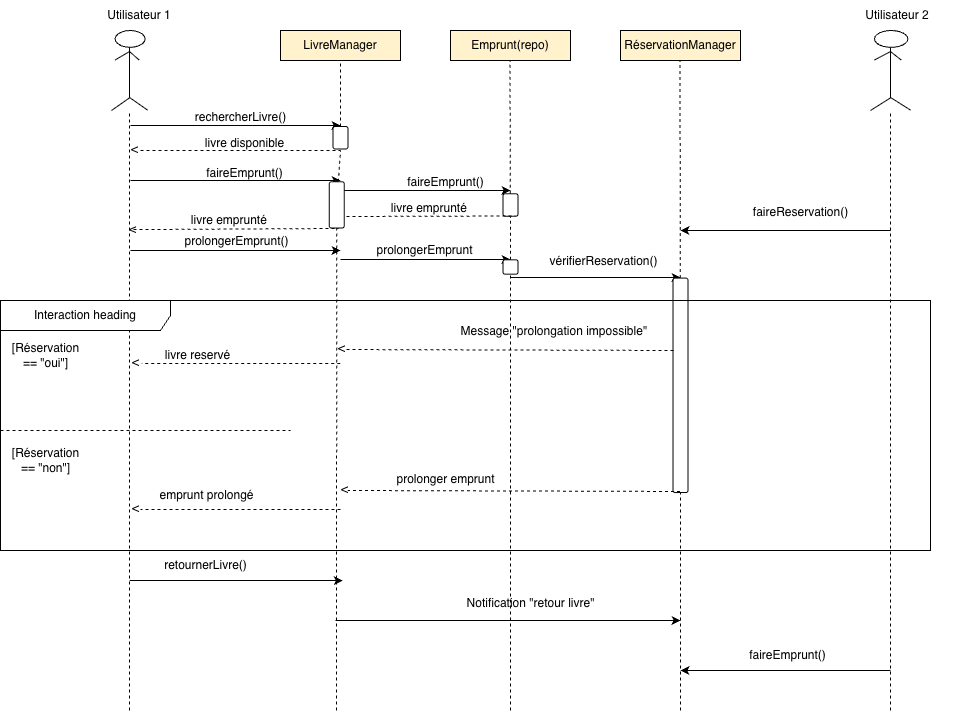

The diagram above was exported from draw.io. Its source (the exported page's mxGraphModel, read from the mxfile embedded in the PNG):
<mxGraphModel dx="2118" dy="800" grid="1" gridSize="10" guides="1" tooltips="1" connect="1" arrows="1" fold="1" page="1" pageScale="1" pageWidth="827" pageHeight="1169" math="0" shadow="0">
  <root>
    <mxCell id="0" />
    <mxCell id="1" parent="0" />
    <mxCell id="dlPdNM-RQox0M_GuJnkB-1" value="Utilisateur 1" style="text;html=1;align=center;verticalAlign=middle;whiteSpace=wrap;rounded=0;" parent="1" vertex="1">
      <mxGeometry x="74" y="130" width="110" height="30" as="geometry" />
    </mxCell>
    <mxCell id="dlPdNM-RQox0M_GuJnkB-2" value="LivreManager" style="rounded=0;whiteSpace=wrap;html=1;strokeColor=#000000;shadow=0;fillColor=#FFF2CC;" parent="1" vertex="1">
      <mxGeometry x="270" y="160" width="120" height="30" as="geometry" />
    </mxCell>
    <mxCell id="dlPdNM-RQox0M_GuJnkB-3" value="Emprunt(repo)" style="rounded=0;whiteSpace=wrap;html=1;fillColor=#FFF2CC;" parent="1" vertex="1">
      <mxGeometry x="440" y="160" width="120" height="30" as="geometry" />
    </mxCell>
    <mxCell id="dlPdNM-RQox0M_GuJnkB-4" value="RéservationManager" style="rounded=0;whiteSpace=wrap;html=1;fillColor=#FFF2CC;" parent="1" vertex="1">
      <mxGeometry x="610" y="160" width="120" height="30" as="geometry" />
    </mxCell>
    <mxCell id="dlPdNM-RQox0M_GuJnkB-5" value="" style="endArrow=none;dashed=1;html=1;rounded=0;entryX=0.5;entryY=1;entryDx=0;entryDy=0;" parent="1" source="4CJzQfC739WT_UfSBxmz-5" target="dlPdNM-RQox0M_GuJnkB-2" edge="1">
      <mxGeometry width="50" height="50" relative="1" as="geometry">
        <mxPoint x="330" y="520" as="sourcePoint" />
        <mxPoint x="440" y="280" as="targetPoint" />
      </mxGeometry>
    </mxCell>
    <mxCell id="dlPdNM-RQox0M_GuJnkB-6" value="" style="endArrow=none;dashed=1;html=1;rounded=0;entryX=0.5;entryY=1;entryDx=0;entryDy=0;" parent="1" source="yVpPAEqhvo0KQFH-qBxd-3" edge="1">
      <mxGeometry width="50" height="50" relative="1" as="geometry">
        <mxPoint x="500" y="760" as="sourcePoint" />
        <mxPoint x="499.5" y="190" as="targetPoint" />
      </mxGeometry>
    </mxCell>
    <mxCell id="dlPdNM-RQox0M_GuJnkB-7" value="" style="endArrow=none;dashed=1;html=1;rounded=0;entryX=0.5;entryY=1;entryDx=0;entryDy=0;" parent="1" source="4CJzQfC739WT_UfSBxmz-35" edge="1">
      <mxGeometry width="50" height="50" relative="1" as="geometry">
        <mxPoint x="669.5" y="520" as="sourcePoint" />
        <mxPoint x="669.5" y="190" as="targetPoint" />
      </mxGeometry>
    </mxCell>
    <mxCell id="dlPdNM-RQox0M_GuJnkB-8" value="" style="endArrow=classic;html=1;rounded=0;" parent="1" edge="1">
      <mxGeometry width="50" height="50" relative="1" as="geometry">
        <mxPoint x="120" y="255" as="sourcePoint" />
        <mxPoint x="330" y="255" as="targetPoint" />
      </mxGeometry>
    </mxCell>
    <mxCell id="dlPdNM-RQox0M_GuJnkB-9" value="" style="endArrow=classic;html=1;rounded=0;" parent="1" edge="1">
      <mxGeometry width="50" height="50" relative="1" as="geometry">
        <mxPoint x="330" y="320" as="sourcePoint" />
        <mxPoint x="500" y="320" as="targetPoint" />
      </mxGeometry>
    </mxCell>
    <mxCell id="dlPdNM-RQox0M_GuJnkB-10" value="" style="endArrow=classic;html=1;rounded=0;" parent="1" edge="1">
      <mxGeometry width="50" height="50" relative="1" as="geometry">
        <mxPoint x="120" y="380" as="sourcePoint" />
        <mxPoint x="330" y="380" as="targetPoint" />
      </mxGeometry>
    </mxCell>
    <mxCell id="dlPdNM-RQox0M_GuJnkB-11" value="" style="group" parent="1" connectable="0" vertex="1">
      <mxGeometry x="101" y="160" width="36" height="80" as="geometry" />
    </mxCell>
    <mxCell id="dlPdNM-RQox0M_GuJnkB-12" value="" style="ellipse;whiteSpace=wrap;html=1;" parent="dlPdNM-RQox0M_GuJnkB-11" vertex="1">
      <mxGeometry x="3.6000000000000005" width="30.000000000000004" height="16.842105263157894" as="geometry" />
    </mxCell>
    <mxCell id="dlPdNM-RQox0M_GuJnkB-13" value="" style="endArrow=none;html=1;rounded=0;" parent="dlPdNM-RQox0M_GuJnkB-11" edge="1">
      <mxGeometry width="50" height="50" relative="1" as="geometry">
        <mxPoint x="18" y="67.36842105263158" as="sourcePoint" />
        <mxPoint x="18" y="16.842105263157894" as="targetPoint" />
      </mxGeometry>
    </mxCell>
    <mxCell id="dlPdNM-RQox0M_GuJnkB-14" value="" style="endArrow=none;html=1;rounded=0;" parent="dlPdNM-RQox0M_GuJnkB-11" edge="1">
      <mxGeometry width="50" height="50" relative="1" as="geometry">
        <mxPoint x="18" y="21.052631578947366" as="sourcePoint" />
        <mxPoint x="27.6" y="29.473684210526315" as="targetPoint" />
      </mxGeometry>
    </mxCell>
    <mxCell id="dlPdNM-RQox0M_GuJnkB-15" value="" style="endArrow=none;html=1;rounded=0;" parent="dlPdNM-RQox0M_GuJnkB-11" edge="1">
      <mxGeometry width="50" height="50" relative="1" as="geometry">
        <mxPoint x="3.6000000000000005" y="29.473684210526315" as="sourcePoint" />
        <mxPoint x="18" y="21.052631578947366" as="targetPoint" />
      </mxGeometry>
    </mxCell>
    <mxCell id="dlPdNM-RQox0M_GuJnkB-16" value="" style="endArrow=none;html=1;rounded=0;" parent="dlPdNM-RQox0M_GuJnkB-11" edge="1">
      <mxGeometry width="50" height="50" relative="1" as="geometry">
        <mxPoint x="18" y="66.94736842105263" as="sourcePoint" />
        <mxPoint x="36" y="79.57894736842104" as="targetPoint" />
      </mxGeometry>
    </mxCell>
    <mxCell id="dlPdNM-RQox0M_GuJnkB-17" value="" style="endArrow=none;html=1;rounded=0;" parent="dlPdNM-RQox0M_GuJnkB-11" edge="1">
      <mxGeometry width="50" height="50" relative="1" as="geometry">
        <mxPoint x="18" y="67.36842105263158" as="sourcePoint" />
        <mxPoint y="80" as="targetPoint" />
      </mxGeometry>
    </mxCell>
    <mxCell id="dlPdNM-RQox0M_GuJnkB-18" value="" style="group" parent="1" connectable="0" vertex="1">
      <mxGeometry x="860" y="160" width="40" height="80" as="geometry" />
    </mxCell>
    <mxCell id="dlPdNM-RQox0M_GuJnkB-19" value="" style="ellipse;whiteSpace=wrap;html=1;" parent="dlPdNM-RQox0M_GuJnkB-18" vertex="1">
      <mxGeometry x="4" width="33.33333333333333" height="16.842105263157894" as="geometry" />
    </mxCell>
    <mxCell id="dlPdNM-RQox0M_GuJnkB-20" value="" style="endArrow=none;html=1;rounded=0;" parent="dlPdNM-RQox0M_GuJnkB-18" edge="1">
      <mxGeometry width="50" height="50" relative="1" as="geometry">
        <mxPoint x="20" y="67.36842105263158" as="sourcePoint" />
        <mxPoint x="20" y="16.842105263157894" as="targetPoint" />
      </mxGeometry>
    </mxCell>
    <mxCell id="dlPdNM-RQox0M_GuJnkB-21" value="" style="endArrow=none;html=1;rounded=0;" parent="dlPdNM-RQox0M_GuJnkB-18" edge="1">
      <mxGeometry width="50" height="50" relative="1" as="geometry">
        <mxPoint x="20" y="21.052631578947366" as="sourcePoint" />
        <mxPoint x="30.666666666666664" y="29.47368421052631" as="targetPoint" />
      </mxGeometry>
    </mxCell>
    <mxCell id="dlPdNM-RQox0M_GuJnkB-22" value="" style="endArrow=none;html=1;rounded=0;" parent="dlPdNM-RQox0M_GuJnkB-18" edge="1">
      <mxGeometry width="50" height="50" relative="1" as="geometry">
        <mxPoint x="4" y="29.47368421052631" as="sourcePoint" />
        <mxPoint x="20" y="21.052631578947366" as="targetPoint" />
      </mxGeometry>
    </mxCell>
    <mxCell id="dlPdNM-RQox0M_GuJnkB-23" value="" style="endArrow=none;html=1;rounded=0;" parent="dlPdNM-RQox0M_GuJnkB-18" edge="1">
      <mxGeometry width="50" height="50" relative="1" as="geometry">
        <mxPoint x="20" y="66.94736842105263" as="sourcePoint" />
        <mxPoint x="40" y="79.57894736842105" as="targetPoint" />
      </mxGeometry>
    </mxCell>
    <mxCell id="dlPdNM-RQox0M_GuJnkB-24" value="" style="endArrow=none;html=1;rounded=0;" parent="dlPdNM-RQox0M_GuJnkB-18" edge="1">
      <mxGeometry width="50" height="50" relative="1" as="geometry">
        <mxPoint x="20" y="67.36842105263158" as="sourcePoint" />
        <mxPoint y="80" as="targetPoint" />
      </mxGeometry>
    </mxCell>
    <mxCell id="dlPdNM-RQox0M_GuJnkB-25" value="" style="endArrow=none;dashed=1;html=1;rounded=0;" parent="1" edge="1">
      <mxGeometry width="50" height="50" relative="1" as="geometry">
        <mxPoint x="880" y="840" as="sourcePoint" />
        <mxPoint x="880" y="240" as="targetPoint" />
      </mxGeometry>
    </mxCell>
    <mxCell id="dlPdNM-RQox0M_GuJnkB-26" value="" style="endArrow=none;dashed=1;html=1;rounded=0;" parent="1" edge="1">
      <mxGeometry width="50" height="50" relative="1" as="geometry">
        <mxPoint x="119" y="840" as="sourcePoint" />
        <mxPoint x="119" y="240" as="targetPoint" />
      </mxGeometry>
    </mxCell>
    <mxCell id="dlPdNM-RQox0M_GuJnkB-28" value="rechercherLivre()" style="text;html=1;align=center;verticalAlign=middle;resizable=0;points=[];autosize=1;strokeColor=none;fillColor=none;" parent="1" vertex="1">
      <mxGeometry x="175" y="232" width="110" height="30" as="geometry" />
    </mxCell>
    <mxCell id="dlPdNM-RQox0M_GuJnkB-29" value="faireEmprunt()" style="text;html=1;align=center;verticalAlign=middle;resizable=0;points=[];autosize=1;strokeColor=none;fillColor=none;" parent="1" vertex="1">
      <mxGeometry x="385" y="297" width="100" height="30" as="geometry" />
    </mxCell>
    <mxCell id="dlPdNM-RQox0M_GuJnkB-30" value="prolongerEmprunt()" style="text;html=1;align=center;verticalAlign=middle;resizable=0;points=[];autosize=1;strokeColor=none;fillColor=none;" parent="1" vertex="1">
      <mxGeometry x="161.25" y="356" width="130" height="30" as="geometry" />
    </mxCell>
    <mxCell id="dlPdNM-RQox0M_GuJnkB-32" value="livre reservé" style="text;html=1;align=center;verticalAlign=middle;resizable=0;points=[];autosize=1;strokeColor=none;fillColor=none;" parent="1" vertex="1">
      <mxGeometry x="142" y="470" width="90" height="30" as="geometry" />
    </mxCell>
    <mxCell id="dlPdNM-RQox0M_GuJnkB-34" value="" style="endArrow=classic;html=1;rounded=0;" parent="1" edge="1">
      <mxGeometry width="50" height="50" relative="1" as="geometry">
        <mxPoint x="119.25" y="710" as="sourcePoint" />
        <mxPoint x="332.25" y="710" as="targetPoint" />
      </mxGeometry>
    </mxCell>
    <mxCell id="dlPdNM-RQox0M_GuJnkB-35" value="retournerLivre()" style="text;html=1;align=center;verticalAlign=middle;resizable=0;points=[];autosize=1;strokeColor=none;fillColor=none;" parent="1" vertex="1">
      <mxGeometry x="140.25" y="680" width="110" height="30" as="geometry" />
    </mxCell>
    <mxCell id="SHH2LGMOgqMI3vgXbMtt-1" value="Utilisateur 2" style="text;html=1;align=center;verticalAlign=middle;whiteSpace=wrap;rounded=0;" parent="1" vertex="1">
      <mxGeometry x="832" y="130" width="110" height="30" as="geometry" />
    </mxCell>
    <mxCell id="4CJzQfC739WT_UfSBxmz-7" value="" style="endArrow=none;dashed=1;html=1;rounded=0;" parent="1" source="yVpPAEqhvo0KQFH-qBxd-1" edge="1">
      <mxGeometry width="50" height="50" relative="1" as="geometry">
        <mxPoint x="330" y="760" as="sourcePoint" />
        <mxPoint x="330" y="280" as="targetPoint" />
      </mxGeometry>
    </mxCell>
    <mxCell id="4CJzQfC739WT_UfSBxmz-5" value="" style="rounded=1;whiteSpace=wrap;html=1;rotation=90;" parent="1" vertex="1">
      <mxGeometry x="318.75" y="259.75" width="22.5" height="15" as="geometry" />
    </mxCell>
    <mxCell id="4CJzQfC739WT_UfSBxmz-9" value="" style="endArrow=none;dashed=1;html=1;rounded=0;" parent="1" edge="1">
      <mxGeometry width="50" height="50" relative="1" as="geometry">
        <mxPoint x="130" y="280" as="sourcePoint" />
        <mxPoint x="330" y="280" as="targetPoint" />
      </mxGeometry>
    </mxCell>
    <mxCell id="4CJzQfC739WT_UfSBxmz-12" value="&amp;lt;" style="text;html=1;align=center;verticalAlign=middle;resizable=0;points=[];autosize=1;strokeColor=none;fillColor=none;" parent="1" vertex="1">
      <mxGeometry x="109" y="264" width="30" height="30" as="geometry" />
    </mxCell>
    <mxCell id="4CJzQfC739WT_UfSBxmz-13" value="" style="rounded=1;whiteSpace=wrap;html=1;rotation=90;" parent="1" vertex="1">
      <mxGeometry x="488.75" y="327" width="22.5" height="15" as="geometry" />
    </mxCell>
    <mxCell id="4CJzQfC739WT_UfSBxmz-15" value="&amp;lt;" style="text;html=1;align=center;verticalAlign=middle;resizable=0;points=[];autosize=1;strokeColor=none;fillColor=none;" parent="1" vertex="1">
      <mxGeometry x="315" y="330" width="30" height="30" as="geometry" />
    </mxCell>
    <mxCell id="4CJzQfC739WT_UfSBxmz-19" value="" style="endArrow=classic;html=1;rounded=0;" parent="1" edge="1">
      <mxGeometry width="50" height="50" relative="1" as="geometry">
        <mxPoint x="500" y="407" as="sourcePoint" />
        <mxPoint x="670" y="407" as="targetPoint" />
        <Array as="points">
          <mxPoint x="590" y="407" />
        </Array>
      </mxGeometry>
    </mxCell>
    <mxCell id="4CJzQfC739WT_UfSBxmz-20" value="vérifierReservation()" style="text;html=1;align=center;verticalAlign=middle;resizable=0;points=[];autosize=1;strokeColor=none;fillColor=none;" parent="1" vertex="1">
      <mxGeometry x="528" y="376" width="130" height="30" as="geometry" />
    </mxCell>
    <mxCell id="4CJzQfC739WT_UfSBxmz-25" value="" style="endArrow=none;dashed=1;html=1;rounded=0;" parent="1" edge="1">
      <mxGeometry width="50" height="50" relative="1" as="geometry">
        <mxPoint x="330" y="346" as="sourcePoint" />
        <mxPoint x="505" y="345.5" as="targetPoint" />
      </mxGeometry>
    </mxCell>
    <mxCell id="4CJzQfC739WT_UfSBxmz-26" value="livre disponible" style="text;html=1;align=center;verticalAlign=middle;resizable=0;points=[];autosize=1;strokeColor=none;fillColor=none;" parent="1" vertex="1">
      <mxGeometry x="184" y="258" width="100" height="30" as="geometry" />
    </mxCell>
    <mxCell id="4CJzQfC739WT_UfSBxmz-28" value="livre emprunté&amp;nbsp;" style="text;html=1;align=center;verticalAlign=middle;resizable=0;points=[];autosize=1;strokeColor=none;fillColor=none;" parent="1" vertex="1">
      <mxGeometry x="370" y="323" width="100" height="30" as="geometry" />
    </mxCell>
    <mxCell id="4CJzQfC739WT_UfSBxmz-32" value="&amp;lt;" style="text;html=1;align=center;verticalAlign=middle;resizable=0;points=[];autosize=1;strokeColor=none;fillColor=none;" parent="1" vertex="1">
      <mxGeometry x="110" y="477" width="30" height="30" as="geometry" />
    </mxCell>
    <mxCell id="4CJzQfC739WT_UfSBxmz-36" value="" style="endArrow=none;dashed=1;html=1;rounded=0;" parent="1" edge="1">
      <mxGeometry width="50" height="50" relative="1" as="geometry">
        <mxPoint x="670" y="840" as="sourcePoint" />
        <mxPoint x="670.01" y="414" as="targetPoint" />
      </mxGeometry>
    </mxCell>
    <mxCell id="4CJzQfC739WT_UfSBxmz-35" value="" style="rounded=1;whiteSpace=wrap;html=1;rotation=90;" parent="1" vertex="1">
      <mxGeometry x="562.78" y="507.31" width="214.47" height="15" as="geometry" />
    </mxCell>
    <mxCell id="4CJzQfC739WT_UfSBxmz-39" value="" style="endArrow=classic;html=1;rounded=0;" parent="1" edge="1">
      <mxGeometry width="50" height="50" relative="1" as="geometry">
        <mxPoint x="120" y="310" as="sourcePoint" />
        <mxPoint x="330" y="310" as="targetPoint" />
      </mxGeometry>
    </mxCell>
    <mxCell id="4CJzQfC739WT_UfSBxmz-43" value="prolongerEmprunt" style="text;html=1;align=center;verticalAlign=middle;resizable=0;points=[];autosize=1;strokeColor=none;fillColor=none;" parent="1" vertex="1">
      <mxGeometry x="354" y="365" width="120" height="30" as="geometry" />
    </mxCell>
    <mxCell id="4CJzQfC739WT_UfSBxmz-44" value="" style="endArrow=classic;html=1;rounded=0;" parent="1" edge="1">
      <mxGeometry width="50" height="50" relative="1" as="geometry">
        <mxPoint x="330" y="389" as="sourcePoint" />
        <mxPoint x="500" y="389" as="targetPoint" />
      </mxGeometry>
    </mxCell>
    <mxCell id="4CJzQfC739WT_UfSBxmz-45" value="" style="endArrow=classic;html=1;rounded=0;" parent="1" edge="1">
      <mxGeometry width="50" height="50" relative="1" as="geometry">
        <mxPoint x="880" y="360" as="sourcePoint" />
        <mxPoint x="670" y="360" as="targetPoint" />
      </mxGeometry>
    </mxCell>
    <mxCell id="4CJzQfC739WT_UfSBxmz-47" value="" style="endArrow=none;dashed=1;html=1;rounded=0;entryX=0.433;entryY=0.933;entryDx=0;entryDy=0;entryPerimeter=0;" parent="1" target="4CJzQfC739WT_UfSBxmz-15" edge="1">
      <mxGeometry width="50" height="50" relative="1" as="geometry">
        <mxPoint x="123" y="359.07518796992485" as="sourcePoint" />
        <mxPoint x="307.5" y="360" as="targetPoint" />
      </mxGeometry>
    </mxCell>
    <mxCell id="4CJzQfC739WT_UfSBxmz-48" value="&amp;lt;" style="text;html=1;align=center;verticalAlign=middle;resizable=0;points=[];autosize=1;strokeColor=none;fillColor=none;" parent="1" vertex="1">
      <mxGeometry x="107" y="344" width="30" height="30" as="geometry" />
    </mxCell>
    <mxCell id="b9HSAXY_NNYsOLUqZEi9-2" value="faireEmprunt()" style="text;html=1;align=center;verticalAlign=middle;resizable=0;points=[];autosize=1;strokeColor=none;fillColor=none;" parent="1" vertex="1">
      <mxGeometry x="184" y="288" width="100" height="30" as="geometry" />
    </mxCell>
    <mxCell id="b9HSAXY_NNYsOLUqZEi9-4" value="livre emprunté&amp;nbsp;" style="text;html=1;align=center;verticalAlign=middle;resizable=0;points=[];autosize=1;strokeColor=none;fillColor=none;" parent="1" vertex="1">
      <mxGeometry x="170" y="335" width="100" height="30" as="geometry" />
    </mxCell>
    <mxCell id="b9HSAXY_NNYsOLUqZEi9-5" value="faireReservation()" style="text;html=1;align=center;verticalAlign=middle;resizable=0;points=[];autosize=1;strokeColor=none;fillColor=none;" parent="1" vertex="1">
      <mxGeometry x="730" y="327" width="120" height="30" as="geometry" />
    </mxCell>
    <mxCell id="b9HSAXY_NNYsOLUqZEi9-10" value="&amp;lt;" style="text;html=1;align=center;verticalAlign=middle;resizable=0;points=[];autosize=1;strokeColor=none;fillColor=none;" parent="1" vertex="1">
      <mxGeometry x="315.75" y="463" width="30" height="30" as="geometry" />
    </mxCell>
    <mxCell id="b9HSAXY_NNYsOLUqZEi9-11" value="&amp;lt;" style="text;html=1;align=center;verticalAlign=middle;resizable=0;points=[];autosize=1;strokeColor=none;fillColor=none;" parent="1" vertex="1">
      <mxGeometry x="319" y="604" width="30" height="30" as="geometry" />
    </mxCell>
    <mxCell id="b9HSAXY_NNYsOLUqZEi9-13" value="" style="endArrow=none;dashed=1;html=1;rounded=0;" parent="1" edge="1">
      <mxGeometry width="50" height="50" relative="1" as="geometry">
        <mxPoint x="663" y="480" as="sourcePoint" />
        <mxPoint x="335.75" y="479.02753343995346" as="targetPoint" />
      </mxGeometry>
    </mxCell>
    <mxCell id="b9HSAXY_NNYsOLUqZEi9-18" value="" style="endArrow=none;dashed=1;html=1;rounded=0;" parent="1" edge="1">
      <mxGeometry width="50" height="50" relative="1" as="geometry">
        <mxPoint x="329.75" y="493" as="sourcePoint" />
        <mxPoint x="131.37" y="493" as="targetPoint" />
      </mxGeometry>
    </mxCell>
    <mxCell id="b9HSAXY_NNYsOLUqZEi9-20" value="Message &quot;prolongation impossible&quot;&amp;nbsp;" style="text;html=1;align=center;verticalAlign=middle;resizable=0;points=[];autosize=1;strokeColor=none;fillColor=none;" parent="1" vertex="1">
      <mxGeometry x="440" y="446" width="210" height="30" as="geometry" />
    </mxCell>
    <mxCell id="b9HSAXY_NNYsOLUqZEi9-21" value="" style="endArrow=none;dashed=1;html=1;rounded=0;" parent="1" edge="1">
      <mxGeometry width="50" height="50" relative="1" as="geometry">
        <mxPoint x="669.5" y="620.97" as="sourcePoint" />
        <mxPoint x="337.25" y="620" as="targetPoint" />
      </mxGeometry>
    </mxCell>
    <mxCell id="b9HSAXY_NNYsOLUqZEi9-22" value="prolonger emprunt" style="text;html=1;align=center;verticalAlign=middle;resizable=0;points=[];autosize=1;strokeColor=none;fillColor=none;" parent="1" vertex="1">
      <mxGeometry x="375" y="594" width="120" height="30" as="geometry" />
    </mxCell>
    <mxCell id="b9HSAXY_NNYsOLUqZEi9-24" value="" style="endArrow=classic;html=1;rounded=0;" parent="1" edge="1">
      <mxGeometry width="50" height="50" relative="1" as="geometry">
        <mxPoint x="880" y="800" as="sourcePoint" />
        <mxPoint x="670" y="800" as="targetPoint" />
      </mxGeometry>
    </mxCell>
    <mxCell id="b9HSAXY_NNYsOLUqZEi9-25" value="faireEmprunt()" style="text;html=1;align=center;verticalAlign=middle;resizable=0;points=[];autosize=1;strokeColor=none;fillColor=none;" parent="1" vertex="1">
      <mxGeometry x="727" y="770" width="100" height="30" as="geometry" />
    </mxCell>
    <mxCell id="b9HSAXY_NNYsOLUqZEi9-26" value="" style="endArrow=none;dashed=1;html=1;rounded=0;" parent="1" edge="1">
      <mxGeometry width="50" height="50" relative="1" as="geometry">
        <mxPoint x="330" y="639" as="sourcePoint" />
        <mxPoint x="130" y="639" as="targetPoint" />
      </mxGeometry>
    </mxCell>
    <mxCell id="b9HSAXY_NNYsOLUqZEi9-27" value="&amp;lt;" style="text;html=1;align=center;verticalAlign=middle;resizable=0;points=[];autosize=1;strokeColor=none;fillColor=none;" parent="1" vertex="1">
      <mxGeometry x="110" y="623" width="30" height="30" as="geometry" />
    </mxCell>
    <mxCell id="b9HSAXY_NNYsOLUqZEi9-28" value="emprunt prolongé" style="text;html=1;align=center;verticalAlign=middle;resizable=0;points=[];autosize=1;strokeColor=none;fillColor=none;" parent="1" vertex="1">
      <mxGeometry x="136" y="610" width="120" height="30" as="geometry" />
    </mxCell>
    <mxCell id="yVpPAEqhvo0KQFH-qBxd-2" value="" style="endArrow=none;dashed=1;html=1;rounded=0;" parent="1" target="yVpPAEqhvo0KQFH-qBxd-1" edge="1">
      <mxGeometry width="50" height="50" relative="1" as="geometry">
        <mxPoint x="326" y="840" as="sourcePoint" />
        <mxPoint x="330" y="280" as="targetPoint" />
      </mxGeometry>
    </mxCell>
    <mxCell id="yVpPAEqhvo0KQFH-qBxd-1" value="" style="rounded=1;whiteSpace=wrap;html=1;rotation=90;" parent="1" vertex="1">
      <mxGeometry x="303.13" y="326.88" width="46.25" height="15" as="geometry" />
    </mxCell>
    <mxCell id="yVpPAEqhvo0KQFH-qBxd-6" value="" style="endArrow=none;dashed=1;html=1;rounded=0;entryX=0.744;entryY=0.5;entryDx=0;entryDy=0;entryPerimeter=0;" parent="1" target="yVpPAEqhvo0KQFH-qBxd-3" edge="1">
      <mxGeometry width="50" height="50" relative="1" as="geometry">
        <mxPoint x="500" y="840" as="sourcePoint" />
        <mxPoint x="500" y="410" as="targetPoint" />
      </mxGeometry>
    </mxCell>
    <mxCell id="yVpPAEqhvo0KQFH-qBxd-3" value="" style="rounded=1;whiteSpace=wrap;html=1;rotation=90;" parent="1" vertex="1">
      <mxGeometry x="492.82" y="389" width="14.37" height="15" as="geometry" />
    </mxCell>
    <mxCell id="yVpPAEqhvo0KQFH-qBxd-10" value="Interaction heading" style="shape=umlFrame;whiteSpace=wrap;html=1;pointerEvents=0;recursiveResize=0;container=1;collapsible=0;width=170;" parent="1" vertex="1">
      <mxGeometry x="-10" y="430" width="930" height="250" as="geometry" />
    </mxCell>
    <mxCell id="yVpPAEqhvo0KQFH-qBxd-12" value="" style="line;strokeWidth=1;dashed=1;labelPosition=center;verticalLabelPosition=bottom;align=left;verticalAlign=top;spacingLeft=20;spacingTop=15;html=1;whiteSpace=wrap;" parent="yVpPAEqhvo0KQFH-qBxd-10" vertex="1">
      <mxGeometry y="125" width="290" height="10" as="geometry" />
    </mxCell>
    <mxCell id="b9HSAXY_NNYsOLUqZEi9-16" value="[Réservation&lt;div&gt;== &quot;oui&quot;&lt;span style=&quot;background-color: transparent; color: light-dark(rgb(0, 0, 0), rgb(255, 255, 255));&quot;&gt;]&lt;/span&gt;&lt;/div&gt;" style="text;html=1;align=center;verticalAlign=middle;resizable=0;points=[];autosize=1;strokeColor=none;fillColor=none;" parent="yVpPAEqhvo0KQFH-qBxd-10" vertex="1">
      <mxGeometry x="5.684341886080802e-14" y="35" width="90" height="40" as="geometry" />
    </mxCell>
    <mxCell id="b9HSAXY_NNYsOLUqZEi9-17" value="[Réservation&lt;div&gt;== &quot;non&quot;&lt;span style=&quot;background-color: transparent; color: light-dark(rgb(0, 0, 0), rgb(255, 255, 255));&quot;&gt;]&lt;/span&gt;&lt;/div&gt;" style="text;html=1;align=center;verticalAlign=middle;resizable=0;points=[];autosize=1;strokeColor=none;fillColor=none;" parent="yVpPAEqhvo0KQFH-qBxd-10" vertex="1">
      <mxGeometry x="5.684341886080802e-14" y="140" width="90" height="40" as="geometry" />
    </mxCell>
    <mxCell id="yVpPAEqhvo0KQFH-qBxd-13" value="" style="endArrow=classic;html=1;rounded=0;" parent="1" edge="1">
      <mxGeometry width="50" height="50" relative="1" as="geometry">
        <mxPoint x="325" y="750" as="sourcePoint" />
        <mxPoint x="670" y="750" as="targetPoint" />
      </mxGeometry>
    </mxCell>
    <mxCell id="yVpPAEqhvo0KQFH-qBxd-15" value="Notification &quot;retour livre&quot;" style="text;html=1;align=center;verticalAlign=middle;resizable=0;points=[];autosize=1;strokeColor=none;fillColor=none;" parent="1" vertex="1">
      <mxGeometry x="445" y="718" width="150" height="30" as="geometry" />
    </mxCell>
  </root>
</mxGraphModel>